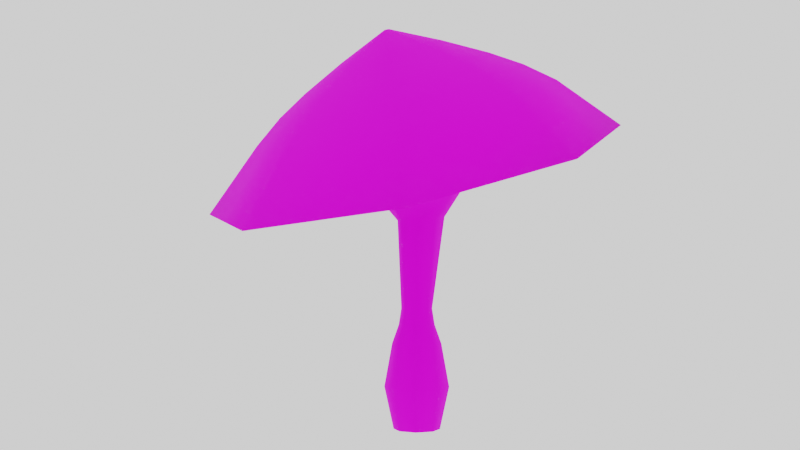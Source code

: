 # Source: mushroom_low_poly_3.blend  (saved by Blender 2.91.10; exported with 4.5.12 LTS)
import bpy
from mathutils import Matrix  # noqa: F401  (used for matrix-valued properties, if any)

bpy.ops.wm.read_factory_settings(use_empty=True)
scene = bpy.context.scene
scene.name = 'Scene'

# ---- collections
col_collection = bpy.data.collections.new('Collection'); scene.collection.children.link(col_collection)

# ---- images (referenced by path relative to the original .blend; pixels are not part of the script)
import os
ASSET_DIR = os.environ.get("B2B_ASSET_DIR", "")  # directory of the original .blend (textures are referenced by path, not embedded)
HERE = os.path.dirname(os.path.abspath(__file__))  # packed textures are extracted next to this script under _unpacked/

def load_image(name, relpath, width, height, colorspace="sRGB"):
    """Load a texture the original file referenced (path relative to the .blend, or extracted next to this script)."""
    p = next((c for c in (os.path.join(HERE, relpath), os.path.join(ASSET_DIR, relpath)) if relpath and os.path.exists(c)), "")
    if p:
        img = bpy.data.images.load(p, check_existing=True)
        img.name = name
    else:  # same state as the original file: an image datablock whose file is absent (Cycles renders it pink)
        img = bpy.data.images.new(name, width, height)
        img.source = "FILE"
        img.filepath = "//" + (relpath or name)
    img.colorspace_settings.name = colorspace
    return img
img_material_001_base_color = load_image('Material.001 Base Color', 'mushroom_low_poly 3UV.png', 1024, 1024, 'sRGB')

# ---- materials (node trees are filled in below, after node groups)
mat_material_001 = bpy.data.materials.new('Material.001')
mat_material_001.use_transparent_shadow = False

# ---- material node trees
mat_material_001.use_nodes = True; mat_material_001.node_tree.nodes.clear()
_N = mat_material_001.node_tree.nodes; _L = mat_material_001.node_tree.links
n0 = _N.new('ShaderNodeBsdfPrincipled'); n0.name = 'Principled BSDF'; n0.location = (97, 521)
n0.distribution = 'GGX'
n0.subsurface_method = 'BURLEY'
n0.inputs[2].default_value = 1.0
n0.inputs[3].default_value = 1.45
n0.inputs[13].default_value = 0.2386
n0.inputs[27].default_value = (0.0, 0.0, 0.0, 1.0)
n0.inputs[28].default_value = 1.0
n1 = _N.new('ShaderNodeOutputMaterial'); n1.name = 'Material Output'; n1.location = (387, 521)
n2 = _N.new('ShaderNodeTexImage'); n2.name = 'Image Texture'; n2.location = (-193, 481)
n2.image = img_material_001_base_color
_L.new(n0.outputs[0], n1.inputs[0])
_L.new(n2.outputs[0], n0.inputs[0])
n1.is_active_output = True

# ---- world
world_world = bpy.data.worlds.new('World'); scene.world = world_world
world_world.use_nodes = True; world_world.node_tree.nodes.clear()
_N = world_world.node_tree.nodes; _L = world_world.node_tree.links
n0 = _N.new('ShaderNodeOutputWorld'); n0.name = 'World Output'; n0.location = (300, 300)
n1 = _N.new('ShaderNodeBackground'); n1.name = 'Background'; n1.location = (10, 300)
n1.inputs[0].default_value = (1.0, 1.0, 1.0, 1.0)
_L.new(n1.outputs[0], n0.inputs[0])
n0.is_active_output = True
world_world.color = (0.05088, 0.05088, 0.05088)
world_world.use_sun_shadow = False
world_world.sun_shadow_jitter_overblur = 0.0

# ---- cameras
cam_camera = bpy.data.cameras.new('Camera')

# ---- meshes
me_cylinder = bpy.data.meshes.new('Cylinder')
me_cylinder.from_pydata([(9.642e-09, 0.8822, -1.015), (-0.2027, 0.837, 0.9789), (0.6238, 0.6238, -1.015), (0.4335, 0.608, 0.9658), (0.8822, -4.06e-08, -1.015), (0.7729, -4.365e-08, 0.9592), (0.6238, -0.6238, -1.015), (0.4335, -0.608, 0.9658), (-6.748e-08, -0.8822, -1.015), (-0.2027, -0.837, 0.9789), (-0.6238, -0.6238, -1.015), (-0.9086, -0.5807, 0.9994), (-0.8822, 8.477e-09, -1.015), (-1.254, 1.017e-08, 1.008), (-0.6238, 0.6238, -1.015), (-0.9086, 0.5807, 0.9994), (4.686e-09, 1.233, -0.6141), (1.222e-08, 0.9375, -0.2048), (3.543e-09, 0.6833, -0.0253), (-2.629e-09, 0.5865, 0.1292), (0.4147, 0.4147, 0.1292), (0.4831, 0.4831, -0.0253), (0.6629, 0.6629, -0.2048), (0.8717, 0.8717, -0.6141), (0.5865, -2.25e-08, 0.1292), (0.6833, -2.722e-08, -0.0253), (0.9375, -3.662e-08, -0.2048), (1.233, -1.442e-08, -0.6141), (0.4147, -0.4147, 0.1292), (0.4831, -0.4831, -0.0253), (0.6629, -0.6629, -0.2048), (0.8717, -0.8717, -0.6141), (-5.391e-08, -0.5865, 0.1292), (-5.619e-08, -0.6833, -0.0253), (-6.974e-08, -0.9375, -0.2048), (-1.031e-07, -1.233, -0.6141), (-0.4147, -0.4147, 0.1292), (-0.4831, -0.4831, -0.0253), (-0.6629, -0.6629, -0.2048), (-0.8717, -0.8717, -0.6141), (-0.5865, 1.014e-08, 0.1292), (-0.6833, 1.08e-08, -0.0253), (-0.9375, 1.553e-08, -0.2048), (-1.233, 5.417e-08, -0.6141), (-0.4147, 0.4147, 0.1292), (-0.4831, 0.4831, -0.0253), (-0.6629, 0.6629, -0.2048), (-0.8717, 0.8717, -0.6141), (-0.359, 1.585, 1.212), (0.7125, 1.121, 1.129), (1.156, -8.244e-08, 1.095), (0.7125, -1.121, 1.129), (-0.359, -1.585, 1.212), (-1.431, -1.121, 1.294), (-1.874, 5.743e-09, 1.328), (-1.431, 1.121, 1.294), (-0.1876, 2.121, 1.352), (1.246, 1.5, 1.241), (1.84, -1.076e-07, 1.196), (1.246, -1.5, 1.241), (-0.1876, -2.121, 1.352), (-1.621, -1.5, 1.462), (-2.215, 1.043e-08, 1.507), (-1.621, 1.5, 1.462), (0.438, 5.563, 1.75), (4.324, 3.88, 1.451), (5.934, -0.1853, 1.327), (4.324, -4.25, 1.451), (0.438, -5.934, 1.75), (-3.448, -4.25, 2.048), (-5.058, -0.1852, 2.172), (-3.448, 3.88, 2.048), (0.07457, 7.867, 1.443), (5.509, 5.512, 1.026), (7.76, -0.1722, 0.8525), (5.509, -5.857, 1.026), (0.07457, -8.211, 1.443), (-5.36, -5.857, 1.861), (-7.611, -0.1722, 2.034), (-5.36, 5.512, 1.861), (1.515, 0.08532, 2.743), (1.573, 0.06033, 2.738), (1.596, 4.595e-08, 2.736), (1.573, -0.06033, 2.738), (1.515, -0.08532, 2.743), (1.457, -0.06033, 2.747), (1.433, 5.07e-08, 2.749), (1.457, 0.06033, 2.747), (1.272, -1.909, 2.544), (1.029, -3.535, 2.346), (0.8268, -4.69, 2.181), (0.5858, -5.792, 1.979), (4.502, -4.096, 1.678), (3.997, -3.316, 1.937), (3.419, -2.5, 2.162), (2.563, -1.35, 2.445), (3.098, -9.218e-08, 2.404), (4.409, -2.424e-07, 2.086), (5.311, -2.186e-07, 1.836), (6.124, -2.405e-07, 1.553), (4.502, 4.096, 1.678), (3.997, 3.316, 1.937), (3.419, 2.5, 2.162), (2.563, 1.35, 2.445), (-0.01866, 1.35, 2.644), (-1.36, 2.5, 2.53), (-2.344, 3.316, 2.424), (-3.33, 4.096, 2.28), (-4.952, 8.176e-08, 2.404), (-3.657, 4.238e-08, 2.525), (-2.35, -4.569e-08, 2.606), (-0.5533, 1.405e-08, 2.685), (-0.01866, -1.35, 2.644), (-1.36, -2.5, 2.53), (-2.344, -3.316, 2.424), (-3.33, -4.096, 2.28), (0.5858, 5.792, 1.979), (0.8268, 4.69, 2.181), (1.029, 3.535, 2.346), (1.272, 1.909, 2.544)], [], [(19, 1, 3, 20), (20, 3, 5, 24), (24, 5, 7, 28), (28, 7, 9, 32), (32, 9, 11, 36), (36, 11, 13, 40), (13, 11, 53, 54), (40, 13, 15, 44), (44, 15, 1, 19), (0, 2, 4, 6, 8, 10, 12, 14), (14, 47, 16, 0), (47, 46, 17, 16), (46, 45, 18, 17), (45, 44, 19, 18), (12, 43, 47, 14), (43, 42, 46, 47), (42, 41, 45, 46), (41, 40, 44, 45), (10, 39, 43, 12), (39, 38, 42, 43), (38, 37, 41, 42), (37, 36, 40, 41), (8, 35, 39, 10), (35, 34, 38, 39), (34, 33, 37, 38), (33, 32, 36, 37), (6, 31, 35, 8), (31, 30, 34, 35), (30, 29, 33, 34), (29, 28, 32, 33), (4, 27, 31, 6), (27, 26, 30, 31), (26, 25, 29, 30), (25, 24, 28, 29), (2, 23, 27, 4), (23, 22, 26, 27), (22, 21, 25, 26), (21, 20, 24, 25), (0, 16, 23, 2), (16, 17, 22, 23), (17, 18, 21, 22), (18, 19, 20, 21), (9, 7, 51, 52), (15, 13, 54, 55), (5, 3, 49, 50), (11, 9, 52, 53), (1, 15, 55, 48), (3, 1, 48, 49), (7, 5, 50, 51), (48, 55, 63, 56), (54, 53, 61, 62), (52, 51, 59, 60), (50, 49, 57, 58), (55, 54, 62, 63), (53, 52, 60, 61), (51, 50, 58, 59), (49, 48, 56, 57), (59, 58, 66, 67), (57, 56, 64, 65), (56, 63, 71, 64), (62, 61, 69, 70), (60, 59, 67, 68), (58, 57, 65, 66), (63, 62, 70, 71), (61, 60, 68, 69), (71, 70, 78, 79), (69, 68, 76, 77), (67, 66, 74, 75), (65, 64, 72, 73), (64, 71, 79, 72), (70, 69, 77, 78), (68, 67, 75, 76), (66, 65, 73, 74), (88, 95, 83, 84), (96, 103, 81, 82), (104, 111, 86, 87), (112, 88, 84, 85), (95, 96, 82, 83), (103, 119, 80, 81), (119, 104, 87, 80), (111, 112, 85, 86), (81, 80, 87, 86, 85, 84, 83, 82), (78, 77, 115, 108), (108, 115, 114, 109), (109, 114, 113, 110), (110, 113, 112, 111), (72, 79, 107, 116), (116, 107, 106, 117), (117, 106, 105, 118), (118, 105, 104, 119), (73, 72, 116, 100), (100, 116, 117, 101), (101, 117, 118, 102), (102, 118, 119, 103), (75, 74, 99, 92), (92, 99, 98, 93), (93, 98, 97, 94), (94, 97, 96, 95), (77, 76, 91, 115), (115, 91, 90, 114), (114, 90, 89, 113), (113, 89, 88, 112), (79, 78, 108, 107), (107, 108, 109, 106), (106, 109, 110, 105), (105, 110, 111, 104), (74, 73, 100, 99), (99, 100, 101, 98), (98, 101, 102, 97), (97, 102, 103, 96), (76, 75, 92, 91), (91, 92, 93, 90), (90, 93, 94, 89), (89, 94, 95, 88)])
me_cylinder.polygons.foreach_set('use_smooth', [True] * 114)
_uv = me_cylinder.uv_layers.new(name='UVMap')
_uv.uv.foreach_set('vector', [0.5169, 0.6038, 0.4457, 0.5793, 0.4456, 0.637, 0.5169, 0.6421, 0.5169, 0.6421, 0.4456, 0.637, 0.4618, 0.6831, 0.5285, 0.6688, 0.4603, 0.8209, 0.4518, 0.8933, 0.5128, 0.8933, 0.4997, 0.8224, 0.2449, 0.6676, 0.3145, 0.6725, 0.3327, 0.6286, 0.2571, 0.6397, 0.2571, 0.6397, 0.3327, 0.6286, 0.3327, 0.5645, 0.2553, 0.6014, 0.2553, 0.6014, 0.3327, 0.5645, 0.3142, 0.5194, 0.2407, 0.5752, 0.2845, 0.2694, 0.2699, 0.2808, 0.2783, 0.3001, 0.301, 0.276, 0.2656, 0.2619, 0.2845, 0.2694, 0.2816, 0.2511, 0.2654, 0.2496, 0.5285, 0.5763, 0.4627, 0.5314, 0.4457, 0.5793, 0.5169, 0.6038, 0.179, 0.6162, 0.179, 0.5588, 0.1383, 0.518, 0.08067, 0.5179, 0.03994, 0.5584, 0.03994, 0.6158, 0.08067, 0.6566, 0.1383, 0.6567, 0.7771, 0.6861, 0.813, 0.7138, 0.8373, 0.6561, 0.7946, 0.6448, 0.772, 0.7942, 0.7941, 0.8044, 0.8386, 0.7598, 0.8305, 0.7357, 0.7941, 0.8044, 0.8138, 0.813, 0.8463, 0.7806, 0.8386, 0.7598, 0.8138, 0.813, 0.821, 0.8163, 0.8488, 0.7885, 0.8463, 0.7806, 0.08067, 0.6566, 0.06809, 0.6869, 0.1486, 0.6871, 0.1383, 0.6567, 0.772, 0.8771, 0.7941, 0.8674, 0.7941, 0.8044, 0.772, 0.7942, 0.7941, 0.8674, 0.8138, 0.8589, 0.8138, 0.813, 0.7941, 0.8044, 0.8138, 0.8589, 0.821, 0.8558, 0.821, 0.8163, 0.8138, 0.813, 0.6043, 0.5934, 0.6478, 0.5819, 0.6195, 0.5254, 0.5842, 0.553, 0.8305, 0.9357, 0.8386, 0.9119, 0.7941, 0.8674, 0.772, 0.8771, 0.8386, 0.9119, 0.8463, 0.8914, 0.8138, 0.8589, 0.7941, 0.8674, 0.8463, 0.8914, 0.8488, 0.8836, 0.821, 0.8558, 0.8138, 0.8589, 0.6043, 0.651, 0.6478, 0.6624, 0.6478, 0.5819, 0.6043, 0.5934, 0.9132, 0.9357, 0.9015, 0.912, 0.8386, 0.9119, 0.8305, 0.9357, 0.9015, 0.912, 0.8921, 0.8914, 0.8463, 0.8914, 0.8386, 0.9119, 0.2495, 0.6431, 0.2571, 0.6397, 0.2553, 0.6014, 0.2475, 0.5985, 0.5842, 0.6921, 0.6195, 0.7199, 0.6478, 0.6624, 0.6043, 0.651, 0.9717, 0.8772, 0.946, 0.8674, 0.9015, 0.912, 0.9132, 0.9357, 0.946, 0.8674, 0.9246, 0.859, 0.8921, 0.8914, 0.9015, 0.912, 0.9246, 0.859, 0.916, 0.8558, 0.8882, 0.8836, 0.8921, 0.8914, 0.6056, 0.8822, 0.6494, 0.8944, 0.6494, 0.8116, 0.6056, 0.8229, 0.9717, 0.7943, 0.946, 0.8044, 0.946, 0.8674, 0.9717, 0.8772, 0.946, 0.8044, 0.9246, 0.813, 0.9246, 0.859, 0.946, 0.8674, 0.457, 0.8116, 0.4603, 0.8209, 0.4997, 0.8224, 0.5028, 0.8134, 0.7946, 0.5872, 0.8373, 0.5755, 0.813, 0.5194, 0.7771, 0.547, 0.9132, 0.7357, 0.9015, 0.7599, 0.946, 0.8044, 0.9717, 0.7943, 0.9015, 0.7599, 0.8921, 0.7806, 0.9246, 0.813, 0.946, 0.8044, 0.8921, 0.7806, 0.8882, 0.7885, 0.916, 0.8164, 0.9246, 0.813, 0.7946, 0.6448, 0.8373, 0.6561, 0.8373, 0.5755, 0.7946, 0.5872, 0.8305, 0.7357, 0.8386, 0.7598, 0.9015, 0.7599, 0.9132, 0.7357, 0.8386, 0.7598, 0.8463, 0.7806, 0.8921, 0.7806, 0.9015, 0.7599, 0.5255, 0.6008, 0.5169, 0.6038, 0.5169, 0.6421, 0.5255, 0.6455, 0.2493, 0.2801, 0.2354, 0.2679, 0.2235, 0.2783, 0.2462, 0.301, 0.2816, 0.2511, 0.2845, 0.2694, 0.301, 0.276, 0.301, 0.2429, 0.233, 0.2489, 0.2478, 0.2369, 0.2462, 0.2211, 0.2235, 0.2452, 0.2699, 0.2808, 0.2493, 0.2801, 0.2462, 0.301, 0.2783, 0.3001, 0.2663, 0.2375, 0.2816, 0.2511, 0.301, 0.2429, 0.2783, 0.2201, 0.2478, 0.2369, 0.2663, 0.2375, 0.2783, 0.2201, 0.2462, 0.2211, 0.2354, 0.2679, 0.233, 0.2489, 0.2235, 0.2452, 0.2235, 0.2783, 0.2783, 0.2201, 0.301, 0.2429, 0.3101, 0.2353, 0.2797, 0.2049, 0.301, 0.276, 0.2783, 0.3001, 0.2797, 0.3118, 0.3101, 0.2796, 0.2462, 0.301, 0.2235, 0.2783, 0.2064, 0.2827, 0.2368, 0.3131, 0.2235, 0.2452, 0.2462, 0.2211, 0.2368, 0.2062, 0.2064, 0.2384, 0.301, 0.2429, 0.301, 0.276, 0.3101, 0.2796, 0.3101, 0.2353, 0.2783, 0.3001, 0.2462, 0.301, 0.2368, 0.3131, 0.2797, 0.3118, 0.2235, 0.2783, 0.2235, 0.2452, 0.2064, 0.2384, 0.2064, 0.2827, 0.2462, 0.2211, 0.2783, 0.2201, 0.2797, 0.2049, 0.2368, 0.2062, 0.2064, 0.2827, 0.2064, 0.2384, 0.1008, 0.2019, 0.1008, 0.3219, 0.2368, 0.2062, 0.2797, 0.2049, 0.2996, 0.1111, 0.1831, 0.1146, 0.2797, 0.2049, 0.3101, 0.2353, 0.382, 0.1935, 0.2996, 0.1111, 0.3101, 0.2796, 0.2797, 0.3118, 0.2996, 0.4009, 0.382, 0.3136, 0.2368, 0.3131, 0.2064, 0.2827, 0.1008, 0.3219, 0.1831, 0.4044, 0.2064, 0.2384, 0.2368, 0.2062, 0.1831, 0.1146, 0.1008, 0.2019, 0.3101, 0.2353, 0.3101, 0.2796, 0.382, 0.3136, 0.382, 0.1935, 0.2797, 0.3118, 0.2368, 0.3131, 0.1831, 0.4044, 0.2996, 0.4009, 0.382, 0.1935, 0.382, 0.3136, 0.4467, 0.3389, 0.4467, 0.171, 0.2996, 0.4009, 0.1831, 0.4044, 0.1686, 0.4659, 0.3315, 0.461, 0.1008, 0.3219, 0.1008, 0.2019, 0.05345, 0.1827, 0.05345, 0.3506, 0.1831, 0.1146, 0.2996, 0.1111, 0.3315, 0.05574, 0.1686, 0.06059, 0.2996, 0.1111, 0.382, 0.1935, 0.4467, 0.171, 0.3315, 0.05574, 0.382, 0.3136, 0.2996, 0.4009, 0.3315, 0.461, 0.4467, 0.3389, 0.1831, 0.4044, 0.1008, 0.3219, 0.05345, 0.3506, 0.1686, 0.4659, 0.1008, 0.2019, 0.1831, 0.1146, 0.1686, 0.06059, 0.05345, 0.1827, 0.7378, 0.2026, 0.6972, 0.2038, 0.7103, 0.2491, 0.7122, 0.249, 0.6685, 0.2343, 0.6685, 0.2761, 0.7091, 0.2523, 0.7091, 0.2505, 0.7378, 0.3036, 0.7665, 0.2732, 0.7134, 0.2522, 0.7122, 0.2536, 0.7665, 0.2314, 0.7378, 0.2026, 0.7122, 0.249, 0.7134, 0.2503, 0.6972, 0.2038, 0.6685, 0.2343, 0.7091, 0.2505, 0.7103, 0.2491, 0.6685, 0.2761, 0.6972, 0.3048, 0.7103, 0.2536, 0.7091, 0.2523, 0.6972, 0.3048, 0.7378, 0.3036, 0.7122, 0.2536, 0.7103, 0.2536, 0.7665, 0.2732, 0.7665, 0.2314, 0.7134, 0.2503, 0.7134, 0.2522, 0.7091, 0.2523, 0.7103, 0.2536, 0.7122, 0.2536, 0.7134, 0.2522, 0.7134, 0.2503, 0.7122, 0.249, 0.7103, 0.2491, 0.7091, 0.2505, 0.9562, 0.3427, 0.9562, 0.1666, 0.8837, 0.1926, 0.8837, 0.3195, 0.8837, 0.3195, 0.8837, 0.1926, 0.8493, 0.2032, 0.8493, 0.3059, 0.8493, 0.3059, 0.8493, 0.2032, 0.8144, 0.2147, 0.8144, 0.2921, 0.8144, 0.2921, 0.8144, 0.2147, 0.7665, 0.2314, 0.7665, 0.2732, 0.6647, 0.4759, 0.8354, 0.4708, 0.7967, 0.4118, 0.6737, 0.4154, 0.6737, 0.4154, 0.7967, 0.4118, 0.7788, 0.3806, 0.6792, 0.3836, 0.6792, 0.3836, 0.7788, 0.3806, 0.7613, 0.3485, 0.6862, 0.3507, 0.6862, 0.3507, 0.7613, 0.3485, 0.7378, 0.3036, 0.6972, 0.3048, 0.5439, 0.3549, 0.6647, 0.4759, 0.6737, 0.4154, 0.5866, 0.3283, 0.5866, 0.3283, 0.6737, 0.4154, 0.6792, 0.3836, 0.6087, 0.313, 0.6087, 0.313, 0.6792, 0.3836, 0.6862, 0.3507, 0.6331, 0.2975, 0.6331, 0.2975, 0.6862, 0.3507, 0.6972, 0.3048, 0.6685, 0.2761, 0.6647, 0.05074, 0.5439, 0.1788, 0.5866, 0.2014, 0.6737, 0.1091, 0.6737, 0.1091, 0.5866, 0.2014, 0.6087, 0.2103, 0.6792, 0.1356, 0.6792, 0.1356, 0.6087, 0.2103, 0.6331, 0.2201, 0.6862, 0.1637, 0.6862, 0.1637, 0.6331, 0.2201, 0.6685, 0.2343, 0.6972, 0.2038, 0.9562, 0.1666, 0.8354, 0.04569, 0.7967, 0.1055, 0.8837, 0.1926, 0.8837, 0.1926, 0.7967, 0.1055, 0.7788, 0.1326, 0.8493, 0.2032, 0.8493, 0.2032, 0.7788, 0.1326, 0.7613, 0.1615, 0.8144, 0.2147, 0.8144, 0.2147, 0.7613, 0.1615, 0.7378, 0.2026, 0.7665, 0.2314, 0.8354, 0.4708, 0.9562, 0.3427, 0.8837, 0.3195, 0.7967, 0.4118, 0.7967, 0.4118, 0.8837, 0.3195, 0.8493, 0.3059, 0.7788, 0.3806, 0.7788, 0.3806, 0.8493, 0.3059, 0.8144, 0.2921, 0.7613, 0.3485, 0.7613, 0.3485, 0.8144, 0.2921, 0.7665, 0.2732, 0.7378, 0.3036, 0.5439, 0.1788, 0.5439, 0.3549, 0.5866, 0.3283, 0.5866, 0.2014, 0.5866, 0.2014, 0.5866, 0.3283, 0.6087, 0.313, 0.6087, 0.2103, 0.6087, 0.2103, 0.6087, 0.313, 0.6331, 0.2975, 0.6331, 0.2201, 0.6331, 0.2201, 0.6331, 0.2975, 0.6685, 0.2761, 0.6685, 0.2343, 0.8354, 0.04569, 0.6647, 0.05074, 0.6737, 0.1091, 0.7967, 0.1055, 0.7967, 0.1055, 0.6737, 0.1091, 0.6792, 0.1356, 0.7788, 0.1326, 0.7788, 0.1326, 0.6792, 0.1356, 0.6862, 0.1637, 0.7613, 0.1615, 0.7613, 0.1615, 0.6862, 0.1637, 0.6972, 0.2038, 0.7378, 0.2026])
me_cylinder.materials.append(mat_material_001)
me_cylinder.use_remesh_fix_poles = True
me_cylinder.use_remesh_preserve_attributes = False
me_cylinder.use_mirror_vertex_groups = False
me_cylinder.use_paint_bone_selection = False
me_cylinder.use_paint_mask = True
me_cylinder.update()

# ---- objects
ob_cylinder = bpy.data.objects.new('Cylinder', me_cylinder)
ob_camera = bpy.data.objects.new('Camera', cam_camera)
ob_empty = bpy.data.objects.new('Empty', None)

# ---- transforms, parenting, visibility, modifiers, constraints
ob_cylinder.parent = ob_empty
ob_cylinder.location = (0.0, 0.0, 4.006)
ob_cylinder.scale = (1.0, 1.0, 3.99)
ob_cylinder.lineart.crease_threshold = 0.0
_vg = ob_cylinder.vertex_groups.new(name='Hat')
_vg = ob_cylinder.vertex_groups.new(name='under hat')
_vg = ob_cylinder.vertex_groups.new(name='leg')
ob_camera.location = (38.46, -17.49, 7.085)
ob_camera.rotation_euler = (1.585, 2.497e-06, 1.159)
ob_camera.scale = (1.263, 1.263, 1.263)
ob_camera.lineart.crease_threshold = 0.0
ob_empty.location = (0.0, 0.0, 0.0)
ob_empty.rotation_euler = (0.0, 0.0, 5.027)
ob_empty.lineart.crease_threshold = 0.0

# ---- collection membership
col_collection.objects.link(ob_cylinder)
col_collection.objects.link(ob_camera)
col_collection.objects.link(ob_empty)

# ---- scene / render settings (as saved in the file)
scene.camera = ob_camera
scene.frame_start = 1; scene.frame_end = 20; scene.frame_set(17)
scene.render.engine = 'BLENDER_EEVEE_NEXT'
scene.cycles.use_denoising = False
scene.cycles.samples = 128
scene.cycles.sampling_pattern = 'TABULATED_SOBOL'
scene.cycles.use_adaptive_sampling = False
scene.cycles.use_light_tree = False
scene.view_settings.view_transform = 'Filmic'
bpy.context.view_layer.update()
